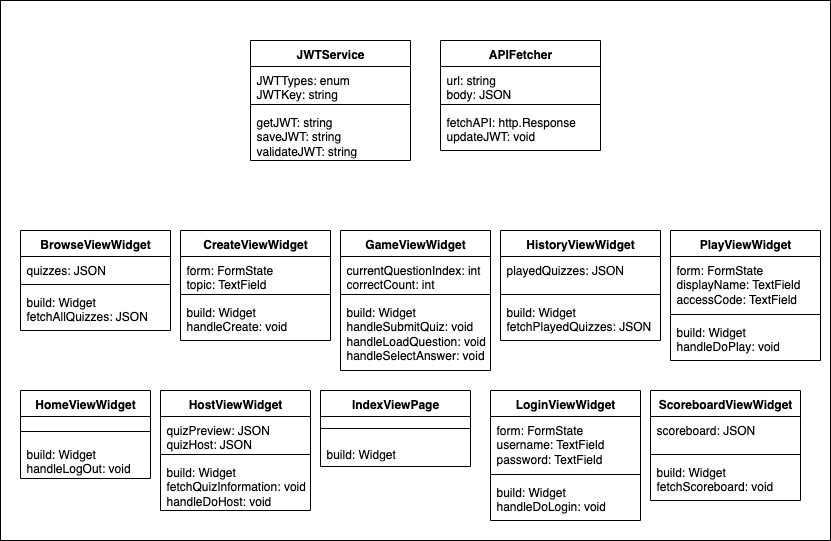

The diagram above was exported from draw.io. Its source (the exported page's mxGraphModel, read from the mxfile embedded in the PNG):
<mxGraphModel dx="1124" dy="564" grid="1" gridSize="10" guides="1" tooltips="1" connect="1" arrows="1" fold="1" page="1" pageScale="1" pageWidth="850" pageHeight="1100" math="0" shadow="0">
  <root>
    <mxCell id="0" />
    <mxCell id="1" parent="0" />
    <mxCell id="x9GBDwBVRwiYbIJYeiJB-68" value="" style="rounded=0;whiteSpace=wrap;html=1;" vertex="1" parent="1">
      <mxGeometry x="10" y="150" width="830" height="540" as="geometry" />
    </mxCell>
    <mxCell id="x9GBDwBVRwiYbIJYeiJB-5" value="JWTService" style="swimlane;fontStyle=1;align=center;verticalAlign=top;childLayout=stackLayout;horizontal=1;startSize=26;horizontalStack=0;resizeParent=1;resizeParentMax=0;resizeLast=0;collapsible=1;marginBottom=0;whiteSpace=wrap;html=1;" vertex="1" parent="1">
      <mxGeometry x="260" y="190" width="160" height="120" as="geometry" />
    </mxCell>
    <mxCell id="x9GBDwBVRwiYbIJYeiJB-6" value="JWTTypes: enum&lt;div&gt;JWTKey: string&lt;/div&gt;" style="text;strokeColor=none;fillColor=none;align=left;verticalAlign=top;spacingLeft=4;spacingRight=4;overflow=hidden;rotatable=0;points=[[0,0.5],[1,0.5]];portConstraint=eastwest;whiteSpace=wrap;html=1;" vertex="1" parent="x9GBDwBVRwiYbIJYeiJB-5">
      <mxGeometry y="26" width="160" height="34" as="geometry" />
    </mxCell>
    <mxCell id="x9GBDwBVRwiYbIJYeiJB-7" value="" style="line;strokeWidth=1;fillColor=none;align=left;verticalAlign=middle;spacingTop=-1;spacingLeft=3;spacingRight=3;rotatable=0;labelPosition=right;points=[];portConstraint=eastwest;strokeColor=inherit;" vertex="1" parent="x9GBDwBVRwiYbIJYeiJB-5">
      <mxGeometry y="60" width="160" height="8" as="geometry" />
    </mxCell>
    <mxCell id="x9GBDwBVRwiYbIJYeiJB-8" value="getJWT: string&lt;div&gt;saveJWT: string&lt;/div&gt;&lt;div&gt;validateJWT: string&lt;/div&gt;" style="text;strokeColor=none;fillColor=none;align=left;verticalAlign=top;spacingLeft=4;spacingRight=4;overflow=hidden;rotatable=0;points=[[0,0.5],[1,0.5]];portConstraint=eastwest;whiteSpace=wrap;html=1;" vertex="1" parent="x9GBDwBVRwiYbIJYeiJB-5">
      <mxGeometry y="68" width="160" height="52" as="geometry" />
    </mxCell>
    <mxCell id="x9GBDwBVRwiYbIJYeiJB-18" value="BrowseViewWidget" style="swimlane;fontStyle=1;align=center;verticalAlign=top;childLayout=stackLayout;horizontal=1;startSize=26;horizontalStack=0;resizeParent=1;resizeParentMax=0;resizeLast=0;collapsible=1;marginBottom=0;whiteSpace=wrap;html=1;" vertex="1" parent="1">
      <mxGeometry x="30" y="380" width="150" height="100" as="geometry" />
    </mxCell>
    <mxCell id="x9GBDwBVRwiYbIJYeiJB-19" value="quizzes: JSON" style="text;strokeColor=none;fillColor=none;align=left;verticalAlign=top;spacingLeft=4;spacingRight=4;overflow=hidden;rotatable=0;points=[[0,0.5],[1,0.5]];portConstraint=eastwest;whiteSpace=wrap;html=1;" vertex="1" parent="x9GBDwBVRwiYbIJYeiJB-18">
      <mxGeometry y="26" width="150" height="24" as="geometry" />
    </mxCell>
    <mxCell id="x9GBDwBVRwiYbIJYeiJB-20" value="" style="line;strokeWidth=1;fillColor=none;align=left;verticalAlign=middle;spacingTop=-1;spacingLeft=3;spacingRight=3;rotatable=0;labelPosition=right;points=[];portConstraint=eastwest;strokeColor=inherit;" vertex="1" parent="x9GBDwBVRwiYbIJYeiJB-18">
      <mxGeometry y="50" width="150" height="8" as="geometry" />
    </mxCell>
    <mxCell id="x9GBDwBVRwiYbIJYeiJB-21" value="build: Widget&lt;div&gt;fetchAllQuizzes: JSON&lt;/div&gt;" style="text;strokeColor=none;fillColor=none;align=left;verticalAlign=top;spacingLeft=4;spacingRight=4;overflow=hidden;rotatable=0;points=[[0,0.5],[1,0.5]];portConstraint=eastwest;whiteSpace=wrap;html=1;" vertex="1" parent="x9GBDwBVRwiYbIJYeiJB-18">
      <mxGeometry y="58" width="150" height="42" as="geometry" />
    </mxCell>
    <mxCell id="x9GBDwBVRwiYbIJYeiJB-22" value="CreateViewWidget" style="swimlane;fontStyle=1;align=center;verticalAlign=top;childLayout=stackLayout;horizontal=1;startSize=26;horizontalStack=0;resizeParent=1;resizeParentMax=0;resizeLast=0;collapsible=1;marginBottom=0;whiteSpace=wrap;html=1;" vertex="1" parent="1">
      <mxGeometry x="190" y="380" width="150" height="110" as="geometry" />
    </mxCell>
    <mxCell id="x9GBDwBVRwiYbIJYeiJB-23" value="form: FormState&lt;div&gt;topic: TextField&lt;/div&gt;" style="text;strokeColor=none;fillColor=none;align=left;verticalAlign=top;spacingLeft=4;spacingRight=4;overflow=hidden;rotatable=0;points=[[0,0.5],[1,0.5]];portConstraint=eastwest;whiteSpace=wrap;html=1;" vertex="1" parent="x9GBDwBVRwiYbIJYeiJB-22">
      <mxGeometry y="26" width="150" height="34" as="geometry" />
    </mxCell>
    <mxCell id="x9GBDwBVRwiYbIJYeiJB-24" value="" style="line;strokeWidth=1;fillColor=none;align=left;verticalAlign=middle;spacingTop=-1;spacingLeft=3;spacingRight=3;rotatable=0;labelPosition=right;points=[];portConstraint=eastwest;strokeColor=inherit;" vertex="1" parent="x9GBDwBVRwiYbIJYeiJB-22">
      <mxGeometry y="60" width="150" height="8" as="geometry" />
    </mxCell>
    <mxCell id="x9GBDwBVRwiYbIJYeiJB-25" value="build: Widget&lt;div&gt;handleCreate: void&lt;/div&gt;" style="text;strokeColor=none;fillColor=none;align=left;verticalAlign=top;spacingLeft=4;spacingRight=4;overflow=hidden;rotatable=0;points=[[0,0.5],[1,0.5]];portConstraint=eastwest;whiteSpace=wrap;html=1;" vertex="1" parent="x9GBDwBVRwiYbIJYeiJB-22">
      <mxGeometry y="68" width="150" height="42" as="geometry" />
    </mxCell>
    <mxCell id="x9GBDwBVRwiYbIJYeiJB-26" value="GameViewWidget" style="swimlane;fontStyle=1;align=center;verticalAlign=top;childLayout=stackLayout;horizontal=1;startSize=26;horizontalStack=0;resizeParent=1;resizeParentMax=0;resizeLast=0;collapsible=1;marginBottom=0;whiteSpace=wrap;html=1;" vertex="1" parent="1">
      <mxGeometry x="350" y="380" width="150" height="140" as="geometry" />
    </mxCell>
    <mxCell id="x9GBDwBVRwiYbIJYeiJB-27" value="currentQuestionIndex: int&lt;div&gt;correctCount: int&lt;/div&gt;" style="text;strokeColor=none;fillColor=none;align=left;verticalAlign=top;spacingLeft=4;spacingRight=4;overflow=hidden;rotatable=0;points=[[0,0.5],[1,0.5]];portConstraint=eastwest;whiteSpace=wrap;html=1;" vertex="1" parent="x9GBDwBVRwiYbIJYeiJB-26">
      <mxGeometry y="26" width="150" height="34" as="geometry" />
    </mxCell>
    <mxCell id="x9GBDwBVRwiYbIJYeiJB-28" value="" style="line;strokeWidth=1;fillColor=none;align=left;verticalAlign=middle;spacingTop=-1;spacingLeft=3;spacingRight=3;rotatable=0;labelPosition=right;points=[];portConstraint=eastwest;strokeColor=inherit;" vertex="1" parent="x9GBDwBVRwiYbIJYeiJB-26">
      <mxGeometry y="60" width="150" height="8" as="geometry" />
    </mxCell>
    <mxCell id="x9GBDwBVRwiYbIJYeiJB-29" value="&lt;div&gt;build: Widget&lt;/div&gt;&lt;div&gt;handleSubmitQuiz: void&lt;/div&gt;handleLoadQuestion: void&lt;div&gt;handleSelectAnswer: void&lt;/div&gt;" style="text;strokeColor=none;fillColor=none;align=left;verticalAlign=top;spacingLeft=4;spacingRight=4;overflow=hidden;rotatable=0;points=[[0,0.5],[1,0.5]];portConstraint=eastwest;whiteSpace=wrap;html=1;" vertex="1" parent="x9GBDwBVRwiYbIJYeiJB-26">
      <mxGeometry y="68" width="150" height="72" as="geometry" />
    </mxCell>
    <mxCell id="x9GBDwBVRwiYbIJYeiJB-30" value="HistoryViewWidget" style="swimlane;fontStyle=1;align=center;verticalAlign=top;childLayout=stackLayout;horizontal=1;startSize=26;horizontalStack=0;resizeParent=1;resizeParentMax=0;resizeLast=0;collapsible=1;marginBottom=0;whiteSpace=wrap;html=1;" vertex="1" parent="1">
      <mxGeometry x="510" y="380" width="160" height="110" as="geometry" />
    </mxCell>
    <mxCell id="x9GBDwBVRwiYbIJYeiJB-31" value="playedQuizzes: JSON&lt;div&gt;&lt;br&gt;&lt;/div&gt;" style="text;strokeColor=none;fillColor=none;align=left;verticalAlign=top;spacingLeft=4;spacingRight=4;overflow=hidden;rotatable=0;points=[[0,0.5],[1,0.5]];portConstraint=eastwest;whiteSpace=wrap;html=1;" vertex="1" parent="x9GBDwBVRwiYbIJYeiJB-30">
      <mxGeometry y="26" width="160" height="34" as="geometry" />
    </mxCell>
    <mxCell id="x9GBDwBVRwiYbIJYeiJB-32" value="" style="line;strokeWidth=1;fillColor=none;align=left;verticalAlign=middle;spacingTop=-1;spacingLeft=3;spacingRight=3;rotatable=0;labelPosition=right;points=[];portConstraint=eastwest;strokeColor=inherit;" vertex="1" parent="x9GBDwBVRwiYbIJYeiJB-30">
      <mxGeometry y="60" width="160" height="8" as="geometry" />
    </mxCell>
    <mxCell id="x9GBDwBVRwiYbIJYeiJB-33" value="&lt;div&gt;build: Widget&lt;/div&gt;&lt;div&gt;fetchPlayedQuizzes: JSON&lt;/div&gt;&lt;div&gt;&lt;br&gt;&lt;/div&gt;" style="text;strokeColor=none;fillColor=none;align=left;verticalAlign=top;spacingLeft=4;spacingRight=4;overflow=hidden;rotatable=0;points=[[0,0.5],[1,0.5]];portConstraint=eastwest;whiteSpace=wrap;html=1;" vertex="1" parent="x9GBDwBVRwiYbIJYeiJB-30">
      <mxGeometry y="68" width="160" height="42" as="geometry" />
    </mxCell>
    <mxCell id="x9GBDwBVRwiYbIJYeiJB-34" value="HomeViewWidget" style="swimlane;fontStyle=1;align=center;verticalAlign=top;childLayout=stackLayout;horizontal=1;startSize=26;horizontalStack=0;resizeParent=1;resizeParentMax=0;resizeLast=0;collapsible=1;marginBottom=0;whiteSpace=wrap;html=1;" vertex="1" parent="1">
      <mxGeometry x="30" y="540" width="130" height="88" as="geometry" />
    </mxCell>
    <mxCell id="x9GBDwBVRwiYbIJYeiJB-35" value="&lt;div&gt;&lt;br&gt;&lt;/div&gt;" style="text;strokeColor=none;fillColor=none;align=left;verticalAlign=top;spacingLeft=4;spacingRight=4;overflow=hidden;rotatable=0;points=[[0,0.5],[1,0.5]];portConstraint=eastwest;whiteSpace=wrap;html=1;" vertex="1" parent="x9GBDwBVRwiYbIJYeiJB-34">
      <mxGeometry y="26" width="130" height="6" as="geometry" />
    </mxCell>
    <mxCell id="x9GBDwBVRwiYbIJYeiJB-36" value="" style="line;strokeWidth=1;fillColor=none;align=left;verticalAlign=middle;spacingTop=-1;spacingLeft=3;spacingRight=3;rotatable=0;labelPosition=right;points=[];portConstraint=eastwest;strokeColor=inherit;" vertex="1" parent="x9GBDwBVRwiYbIJYeiJB-34">
      <mxGeometry y="32" width="130" height="18" as="geometry" />
    </mxCell>
    <mxCell id="x9GBDwBVRwiYbIJYeiJB-37" value="&lt;div&gt;build: Widget&lt;/div&gt;&lt;div&gt;handleLogOut: void&lt;/div&gt;" style="text;strokeColor=none;fillColor=none;align=left;verticalAlign=top;spacingLeft=4;spacingRight=4;overflow=hidden;rotatable=0;points=[[0,0.5],[1,0.5]];portConstraint=eastwest;whiteSpace=wrap;html=1;" vertex="1" parent="x9GBDwBVRwiYbIJYeiJB-34">
      <mxGeometry y="50" width="130" height="38" as="geometry" />
    </mxCell>
    <mxCell id="x9GBDwBVRwiYbIJYeiJB-38" value="HostViewWidget" style="swimlane;fontStyle=1;align=center;verticalAlign=top;childLayout=stackLayout;horizontal=1;startSize=26;horizontalStack=0;resizeParent=1;resizeParentMax=0;resizeLast=0;collapsible=1;marginBottom=0;whiteSpace=wrap;html=1;" vertex="1" parent="1">
      <mxGeometry x="170" y="540" width="150" height="120" as="geometry" />
    </mxCell>
    <mxCell id="x9GBDwBVRwiYbIJYeiJB-39" value="quizPreview: JSON&lt;div&gt;quizHost: JSON&lt;/div&gt;" style="text;strokeColor=none;fillColor=none;align=left;verticalAlign=top;spacingLeft=4;spacingRight=4;overflow=hidden;rotatable=0;points=[[0,0.5],[1,0.5]];portConstraint=eastwest;whiteSpace=wrap;html=1;" vertex="1" parent="x9GBDwBVRwiYbIJYeiJB-38">
      <mxGeometry y="26" width="150" height="34" as="geometry" />
    </mxCell>
    <mxCell id="x9GBDwBVRwiYbIJYeiJB-40" value="" style="line;strokeWidth=1;fillColor=none;align=left;verticalAlign=middle;spacingTop=-1;spacingLeft=3;spacingRight=3;rotatable=0;labelPosition=right;points=[];portConstraint=eastwest;strokeColor=inherit;" vertex="1" parent="x9GBDwBVRwiYbIJYeiJB-38">
      <mxGeometry y="60" width="150" height="8" as="geometry" />
    </mxCell>
    <mxCell id="x9GBDwBVRwiYbIJYeiJB-41" value="build: Widget&lt;div&gt;fetchQuizInformation: void&lt;/div&gt;&lt;div&gt;handleDoHost: void&lt;/div&gt;" style="text;strokeColor=none;fillColor=none;align=left;verticalAlign=top;spacingLeft=4;spacingRight=4;overflow=hidden;rotatable=0;points=[[0,0.5],[1,0.5]];portConstraint=eastwest;whiteSpace=wrap;html=1;" vertex="1" parent="x9GBDwBVRwiYbIJYeiJB-38">
      <mxGeometry y="68" width="150" height="52" as="geometry" />
    </mxCell>
    <mxCell id="x9GBDwBVRwiYbIJYeiJB-42" value="IndexViewPage" style="swimlane;fontStyle=1;align=center;verticalAlign=top;childLayout=stackLayout;horizontal=1;startSize=26;horizontalStack=0;resizeParent=1;resizeParentMax=0;resizeLast=0;collapsible=1;marginBottom=0;whiteSpace=wrap;html=1;" vertex="1" parent="1">
      <mxGeometry x="330" y="540" width="150" height="76" as="geometry" />
    </mxCell>
    <mxCell id="x9GBDwBVRwiYbIJYeiJB-44" value="" style="line;strokeWidth=1;fillColor=none;align=left;verticalAlign=middle;spacingTop=-1;spacingLeft=3;spacingRight=3;rotatable=0;labelPosition=right;points=[];portConstraint=eastwest;strokeColor=inherit;" vertex="1" parent="x9GBDwBVRwiYbIJYeiJB-42">
      <mxGeometry y="26" width="150" height="24" as="geometry" />
    </mxCell>
    <mxCell id="x9GBDwBVRwiYbIJYeiJB-45" value="build: Widget" style="text;strokeColor=none;fillColor=none;align=left;verticalAlign=top;spacingLeft=4;spacingRight=4;overflow=hidden;rotatable=0;points=[[0,0.5],[1,0.5]];portConstraint=eastwest;whiteSpace=wrap;html=1;" vertex="1" parent="x9GBDwBVRwiYbIJYeiJB-42">
      <mxGeometry y="50" width="150" height="26" as="geometry" />
    </mxCell>
    <mxCell id="x9GBDwBVRwiYbIJYeiJB-49" value="LoginViewWidget" style="swimlane;fontStyle=1;align=center;verticalAlign=top;childLayout=stackLayout;horizontal=1;startSize=26;horizontalStack=0;resizeParent=1;resizeParentMax=0;resizeLast=0;collapsible=1;marginBottom=0;whiteSpace=wrap;html=1;" vertex="1" parent="1">
      <mxGeometry x="500" y="540" width="150" height="130" as="geometry" />
    </mxCell>
    <mxCell id="x9GBDwBVRwiYbIJYeiJB-50" value="form: FormState&lt;div&gt;username: TextField&lt;/div&gt;&lt;div&gt;password: TextField&lt;/div&gt;" style="text;strokeColor=none;fillColor=none;align=left;verticalAlign=top;spacingLeft=4;spacingRight=4;overflow=hidden;rotatable=0;points=[[0,0.5],[1,0.5]];portConstraint=eastwest;whiteSpace=wrap;html=1;" vertex="1" parent="x9GBDwBVRwiYbIJYeiJB-49">
      <mxGeometry y="26" width="150" height="54" as="geometry" />
    </mxCell>
    <mxCell id="x9GBDwBVRwiYbIJYeiJB-51" value="" style="line;strokeWidth=1;fillColor=none;align=left;verticalAlign=middle;spacingTop=-1;spacingLeft=3;spacingRight=3;rotatable=0;labelPosition=right;points=[];portConstraint=eastwest;strokeColor=inherit;" vertex="1" parent="x9GBDwBVRwiYbIJYeiJB-49">
      <mxGeometry y="80" width="150" height="8" as="geometry" />
    </mxCell>
    <mxCell id="x9GBDwBVRwiYbIJYeiJB-52" value="build: Widget&lt;div&gt;handleDoLogin: void&lt;/div&gt;" style="text;strokeColor=none;fillColor=none;align=left;verticalAlign=top;spacingLeft=4;spacingRight=4;overflow=hidden;rotatable=0;points=[[0,0.5],[1,0.5]];portConstraint=eastwest;whiteSpace=wrap;html=1;" vertex="1" parent="x9GBDwBVRwiYbIJYeiJB-49">
      <mxGeometry y="88" width="150" height="42" as="geometry" />
    </mxCell>
    <mxCell id="x9GBDwBVRwiYbIJYeiJB-56" value="PlayViewWidget" style="swimlane;fontStyle=1;align=center;verticalAlign=top;childLayout=stackLayout;horizontal=1;startSize=26;horizontalStack=0;resizeParent=1;resizeParentMax=0;resizeLast=0;collapsible=1;marginBottom=0;whiteSpace=wrap;html=1;" vertex="1" parent="1">
      <mxGeometry x="680" y="380" width="150" height="130" as="geometry" />
    </mxCell>
    <mxCell id="x9GBDwBVRwiYbIJYeiJB-57" value="form: FormState&lt;div&gt;displayName: TextField&lt;/div&gt;&lt;div&gt;accessCode: TextField&lt;/div&gt;" style="text;strokeColor=none;fillColor=none;align=left;verticalAlign=top;spacingLeft=4;spacingRight=4;overflow=hidden;rotatable=0;points=[[0,0.5],[1,0.5]];portConstraint=eastwest;whiteSpace=wrap;html=1;" vertex="1" parent="x9GBDwBVRwiYbIJYeiJB-56">
      <mxGeometry y="26" width="150" height="54" as="geometry" />
    </mxCell>
    <mxCell id="x9GBDwBVRwiYbIJYeiJB-58" value="" style="line;strokeWidth=1;fillColor=none;align=left;verticalAlign=middle;spacingTop=-1;spacingLeft=3;spacingRight=3;rotatable=0;labelPosition=right;points=[];portConstraint=eastwest;strokeColor=inherit;" vertex="1" parent="x9GBDwBVRwiYbIJYeiJB-56">
      <mxGeometry y="80" width="150" height="8" as="geometry" />
    </mxCell>
    <mxCell id="x9GBDwBVRwiYbIJYeiJB-59" value="build: Widget&lt;div&gt;handleDoPlay: void&lt;/div&gt;" style="text;strokeColor=none;fillColor=none;align=left;verticalAlign=top;spacingLeft=4;spacingRight=4;overflow=hidden;rotatable=0;points=[[0,0.5],[1,0.5]];portConstraint=eastwest;whiteSpace=wrap;html=1;" vertex="1" parent="x9GBDwBVRwiYbIJYeiJB-56">
      <mxGeometry y="88" width="150" height="42" as="geometry" />
    </mxCell>
    <mxCell id="x9GBDwBVRwiYbIJYeiJB-60" value="ScoreboardViewWidget" style="swimlane;fontStyle=1;align=center;verticalAlign=top;childLayout=stackLayout;horizontal=1;startSize=26;horizontalStack=0;resizeParent=1;resizeParentMax=0;resizeLast=0;collapsible=1;marginBottom=0;whiteSpace=wrap;html=1;" vertex="1" parent="1">
      <mxGeometry x="660" y="540" width="150" height="110" as="geometry" />
    </mxCell>
    <mxCell id="x9GBDwBVRwiYbIJYeiJB-61" value="scoreboard: JSON" style="text;strokeColor=none;fillColor=none;align=left;verticalAlign=top;spacingLeft=4;spacingRight=4;overflow=hidden;rotatable=0;points=[[0,0.5],[1,0.5]];portConstraint=eastwest;whiteSpace=wrap;html=1;" vertex="1" parent="x9GBDwBVRwiYbIJYeiJB-60">
      <mxGeometry y="26" width="150" height="34" as="geometry" />
    </mxCell>
    <mxCell id="x9GBDwBVRwiYbIJYeiJB-62" value="" style="line;strokeWidth=1;fillColor=none;align=left;verticalAlign=middle;spacingTop=-1;spacingLeft=3;spacingRight=3;rotatable=0;labelPosition=right;points=[];portConstraint=eastwest;strokeColor=inherit;" vertex="1" parent="x9GBDwBVRwiYbIJYeiJB-60">
      <mxGeometry y="60" width="150" height="8" as="geometry" />
    </mxCell>
    <mxCell id="x9GBDwBVRwiYbIJYeiJB-63" value="build: Widget&lt;div&gt;fetchScoreboard: void&lt;/div&gt;" style="text;strokeColor=none;fillColor=none;align=left;verticalAlign=top;spacingLeft=4;spacingRight=4;overflow=hidden;rotatable=0;points=[[0,0.5],[1,0.5]];portConstraint=eastwest;whiteSpace=wrap;html=1;" vertex="1" parent="x9GBDwBVRwiYbIJYeiJB-60">
      <mxGeometry y="68" width="150" height="42" as="geometry" />
    </mxCell>
    <mxCell id="x9GBDwBVRwiYbIJYeiJB-64" value="APIFetcher" style="swimlane;fontStyle=1;align=center;verticalAlign=top;childLayout=stackLayout;horizontal=1;startSize=26;horizontalStack=0;resizeParent=1;resizeParentMax=0;resizeLast=0;collapsible=1;marginBottom=0;whiteSpace=wrap;html=1;" vertex="1" parent="1">
      <mxGeometry x="450" y="190" width="160" height="110" as="geometry" />
    </mxCell>
    <mxCell id="x9GBDwBVRwiYbIJYeiJB-65" value="&lt;div&gt;url: string&lt;/div&gt;&lt;div&gt;body: JSON&lt;/div&gt;" style="text;strokeColor=none;fillColor=none;align=left;verticalAlign=top;spacingLeft=4;spacingRight=4;overflow=hidden;rotatable=0;points=[[0,0.5],[1,0.5]];portConstraint=eastwest;whiteSpace=wrap;html=1;" vertex="1" parent="x9GBDwBVRwiYbIJYeiJB-64">
      <mxGeometry y="26" width="160" height="34" as="geometry" />
    </mxCell>
    <mxCell id="x9GBDwBVRwiYbIJYeiJB-66" value="" style="line;strokeWidth=1;fillColor=none;align=left;verticalAlign=middle;spacingTop=-1;spacingLeft=3;spacingRight=3;rotatable=0;labelPosition=right;points=[];portConstraint=eastwest;strokeColor=inherit;" vertex="1" parent="x9GBDwBVRwiYbIJYeiJB-64">
      <mxGeometry y="60" width="160" height="8" as="geometry" />
    </mxCell>
    <mxCell id="x9GBDwBVRwiYbIJYeiJB-67" value="fetchAPI: http.Response&lt;div&gt;updateJWT: void&lt;/div&gt;" style="text;strokeColor=none;fillColor=none;align=left;verticalAlign=top;spacingLeft=4;spacingRight=4;overflow=hidden;rotatable=0;points=[[0,0.5],[1,0.5]];portConstraint=eastwest;whiteSpace=wrap;html=1;" vertex="1" parent="x9GBDwBVRwiYbIJYeiJB-64">
      <mxGeometry y="68" width="160" height="42" as="geometry" />
    </mxCell>
  </root>
</mxGraphModel>